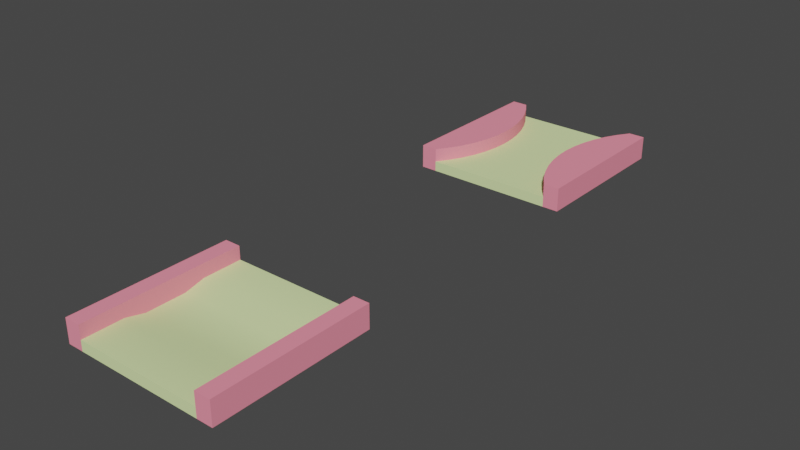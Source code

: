 # Source: some_tiles.blend  (saved by Blender 3.5.10; exported with 4.5.12 LTS)
import bpy
from mathutils import Matrix  # noqa: F401  (used for matrix-valued properties, if any)

bpy.ops.wm.read_factory_settings(use_empty=True)
scene = bpy.context.scene
scene.name = 'Scene'

# ---- collections
col_collection = bpy.data.collections.new('Collection'); scene.collection.children.link(col_collection)

# ---- materials (node trees are filled in below, after node groups)
mat_border = bpy.data.materials.new('border')
mat_border.use_transparent_shadow = False
mat_border.diffuse_color = (0.9811, 0.2823, 0.3745, 1.0)
mat_border.roughness = 1.0
mat_border.specular_intensity = 0.0
mat_green = bpy.data.materials.new('green')
mat_green.use_transparent_shadow = False
mat_green.diffuse_color = (0.7288, 0.8784, 0.4196, 1.0)
mat_green.roughness = 1.0
mat_green.specular_intensity = 0.0
mat_border_001 = bpy.data.materials.new('border.001')
mat_border_001.use_transparent_shadow = False
mat_border_001.diffuse_color = (0.9811, 0.2823, 0.3745, 1.0)
mat_border_001.roughness = 1.0
mat_border_001.specular_intensity = 0.0
mat_green_001 = bpy.data.materials.new('green.001')
mat_green_001.use_transparent_shadow = False
mat_green_001.diffuse_color = (0.7288, 0.8784, 0.4196, 1.0)
mat_green_001.roughness = 1.0
mat_green_001.specular_intensity = 0.0

# ---- material node trees
mat_border.use_nodes = True; mat_border.node_tree.nodes.clear()
_N = mat_border.node_tree.nodes; _L = mat_border.node_tree.links
n0 = _N.new('ShaderNodeBsdfPrincipled'); n0.name = 'Principled BSDF'; n0.location = (10, 300)
n0.distribution = 'GGX'
n0.subsurface_method = 'RANDOM_WALK_SKIN'
n0.inputs[0].default_value = (0.9811, 0.2823, 0.3745, 1.0)
n0.inputs[2].default_value = 1.0
n0.inputs[3].default_value = 1.45
n0.inputs[13].default_value = 0.0
n0.inputs[27].default_value = (0.0, 0.0, 0.0, 1.0)
n0.inputs[28].default_value = 1.0
n1 = _N.new('ShaderNodeOutputMaterial'); n1.name = 'Material Output'; n1.location = (300, 300)
_L.new(n0.outputs[0], n1.inputs[0])
n1.is_active_output = True
mat_green.use_nodes = True; mat_green.node_tree.nodes.clear()
_N = mat_green.node_tree.nodes; _L = mat_green.node_tree.links
n0 = _N.new('ShaderNodeBsdfPrincipled'); n0.name = 'Principled BSDF'; n0.location = (10, 300)
n0.distribution = 'GGX'
n0.subsurface_method = 'RANDOM_WALK_SKIN'
n0.inputs[0].default_value = (0.7288, 0.8784, 0.4196, 1.0)
n0.inputs[2].default_value = 1.0
n0.inputs[3].default_value = 1.45
n0.inputs[13].default_value = 0.0
n0.inputs[27].default_value = (0.0, 0.0, 0.0, 1.0)
n0.inputs[28].default_value = 1.0
n1 = _N.new('ShaderNodeOutputMaterial'); n1.name = 'Material Output'; n1.location = (300, 300)
_L.new(n0.outputs[0], n1.inputs[0])
n1.is_active_output = True
mat_border_001.use_nodes = True; mat_border_001.node_tree.nodes.clear()
_N = mat_border_001.node_tree.nodes; _L = mat_border_001.node_tree.links
n0 = _N.new('ShaderNodeBsdfPrincipled'); n0.name = 'Principled BSDF'; n0.location = (10, 300)
n0.distribution = 'GGX'
n0.subsurface_method = 'RANDOM_WALK_SKIN'
n0.inputs[0].default_value = (0.9811, 0.2823, 0.3745, 1.0)
n0.inputs[2].default_value = 1.0
n0.inputs[3].default_value = 1.45
n0.inputs[13].default_value = 0.0
n0.inputs[27].default_value = (0.0, 0.0, 0.0, 1.0)
n0.inputs[28].default_value = 1.0
n1 = _N.new('ShaderNodeOutputMaterial'); n1.name = 'Material Output'; n1.location = (300, 300)
_L.new(n0.outputs[0], n1.inputs[0])
n1.is_active_output = True
mat_green_001.use_nodes = True; mat_green_001.node_tree.nodes.clear()
_N = mat_green_001.node_tree.nodes; _L = mat_green_001.node_tree.links
n0 = _N.new('ShaderNodeBsdfPrincipled'); n0.name = 'Principled BSDF'; n0.location = (10, 300)
n0.distribution = 'GGX'
n0.subsurface_method = 'RANDOM_WALK_SKIN'
n0.inputs[0].default_value = (0.7288, 0.8784, 0.4196, 1.0)
n0.inputs[2].default_value = 1.0
n0.inputs[3].default_value = 1.45
n0.inputs[13].default_value = 0.0
n0.inputs[27].default_value = (0.0, 0.0, 0.0, 1.0)
n0.inputs[28].default_value = 1.0
n1 = _N.new('ShaderNodeOutputMaterial'); n1.name = 'Material Output'; n1.location = (300, 300)
_L.new(n0.outputs[0], n1.inputs[0])
n1.is_active_output = True

# ---- world
world_world = bpy.data.worlds.new('World'); scene.world = world_world
world_world.use_nodes = True; world_world.node_tree.nodes.clear()
_N = world_world.node_tree.nodes; _L = world_world.node_tree.links
n0 = _N.new('ShaderNodeOutputWorld'); n0.name = 'World Output'; n0.location = (300, 300)
n1 = _N.new('ShaderNodeBackground'); n1.name = 'Background'; n1.location = (10, 300)
n1.inputs[0].default_value = (0.05088, 0.05088, 0.05088, 1.0)
_L.new(n1.outputs[0], n0.inputs[0])
n0.is_active_output = True
world_world.color = (0.05088, 0.05088, 0.05088)
world_world.use_sun_shadow = False
world_world.sun_shadow_jitter_overblur = 0.0

# ---- meshes
me_crest = bpy.data.meshes.new('crest')
me_crest.from_pydata([(0.4999, 0.1467, 0.4999), (0.4, 0.0, 0.4999), (0.4999, 0.0, 0.4999), (0.4, 0.06333, 0.4999), (0.4, 0.1467, 0.4999), (0.4999, 0.0, -0.4999), (0.4999, 0.1467, -0.4999), (-0.4999, 0.1467, -0.4999), (-0.4, 0.1467, 0.4999), (-0.4, 0.1467, -0.4999), (-0.4999, 0.1467, 0.4999), (-0.4999, 0.0, 0.4999), (-0.4999, 0.0, -0.4999), (-0.4, 0.0, -0.4999), (-0.4, 0.06333, -0.4999), (0.4, 0.1467, -0.4999), (0.4, 0.06333, -0.25), (0.4, 0.06333, -0.4999), (0.4, 0.03333, -0.125), (0.4, 0.03333, 0.125), (0.4, 0.06333, 0.25), (-0.4, 0.06333, -0.25), (-0.4, 0.03333, -0.125), (-0.4, 0.03333, 0.125), (-0.4, 0.06333, 0.25), (-0.4, 0.06333, 0.4999), (-0.4, 0.0, 0.4999), (0.4, 0.0, -0.4999)], [], [(0, 1, 2), (1, 0, 3), (3, 0, 4), (0, 5, 6), (5, 0, 2), (7, 8, 9), (8, 7, 10), (11, 7, 12), (7, 11, 10), (7, 13, 12), (13, 7, 14), (14, 7, 9), (15, 0, 6), (0, 15, 4), (16, 15, 17), (15, 16, 4), (4, 16, 18), (4, 18, 19), (4, 19, 20), (4, 20, 3), (8, 14, 9), (14, 8, 21), (21, 8, 22), (22, 8, 23), (23, 8, 24), (24, 8, 25), (25, 11, 26), (11, 25, 10), (10, 25, 8), (17, 5, 27), (5, 17, 6), (6, 17, 15), (2, 27, 5), (27, 2, 1), (27, 1, 13), (13, 1, 26), (13, 26, 12), (12, 26, 11), (14, 16, 17), (16, 14, 21), (3, 26, 1), (26, 3, 25), (14, 27, 13), (27, 14, 17), (24, 3, 20), (3, 24, 25), (23, 20, 19), (20, 23, 24), (21, 18, 16), (18, 21, 22), (22, 19, 18), (19, 22, 23)])
me_crest.polygons.foreach_set('use_smooth', [True] * 52)
me_crest.polygons.foreach_set('material_index', [0, 0, 0, 0, 0, 0, 0, 0, 0, 0, 0, 0, 0, 0, 0, 0, 0, 0, 0, 0, 0, 0, 0, 0, 0, 0, 0, 0, 0, 0, 0, 0, 0, 0, 0, 0, 0, 0, 1, 1, 1, 1, 1, 1, 1, 1, 1, 1, 1, 1, 1, 1])
_k = set([(0, 2), (0, 4), (0, 6), (1, 2), (1, 26), (2, 5), (3, 4), (3, 20), (3, 25), (4, 15), (5, 6), (5, 27), (6, 15), (7, 9), (7, 10), (7, 12), (8, 9), (8, 10), (8, 25), (9, 14), (10, 11), (11, 12), (11, 26), (12, 13), (13, 27), (14, 17), (14, 21), (15, 17), (16, 17), (16, 18), (18, 19), (19, 20), (21, 22), (22, 23), (23, 24), (24, 25)])
me_crest.attributes.new('sharp_edge', 'BOOLEAN', 'EDGE').data.foreach_set('value', [ (min(e.vertices), max(e.vertices)) in _k for e in me_crest.edges])
_uv = me_crest.uv_layers.new(name='UVMap')
_uv.uv.foreach_set('vector', [0.8982, 0.0002907, 0.825, 0.05023, 0.825, 0.0002907, 0.825, 0.05023, 0.8982, 0.0002907, 0.8566, 0.05023, 0.8566, 0.05023, 0.8982, 0.0002907, 0.8982, 0.05023, 0.699, 0.8998, 0.6257, 0.4004, 0.699, 0.4004, 0.6257, 0.4004, 0.699, 0.8998, 0.6257, 0.8998, 0.6996, 0.8998, 0.7495, 0.4004, 0.7495, 0.8998, 0.7495, 0.4004, 0.6996, 0.8998, 0.6996, 0.4004, 0.8988, 0.0002907, 0.9721, 0.4997, 0.8988, 0.4997, 0.9721, 0.4997, 0.8988, 0.0002907, 0.9721, 0.0002907, 0.7512, 0.4997, 0.8244, 0.4498, 0.8244, 0.4997, 0.8244, 0.4498, 0.7512, 0.4997, 0.7928, 0.4498, 0.7928, 0.4498, 0.7512, 0.4997, 0.7512, 0.4498, 0.2442, 0.9997, 0.2942, 0.5003, 0.2942, 0.9997, 0.2942, 0.5003, 0.2442, 0.9997, 0.2442, 0.5003, 0.04191, 0.6251, 0.0002907, 0.5003, 0.04191, 0.5003, 0.0002907, 0.5003, 0.04191, 0.6251, 0.0002907, 0.9997, 0.0002907, 0.9997, 0.04191, 0.6251, 0.05689, 0.6876, 0.0002907, 0.9997, 0.05689, 0.6876, 0.05689, 0.8124, 0.0002907, 0.9997, 0.05689, 0.8124, 0.04191, 0.8749, 0.0002907, 0.9997, 0.04191, 0.8749, 0.04191, 0.9997, 0.05747, 0.5003, 0.09909, 0.9997, 0.05747, 0.9997, 0.09909, 0.9997, 0.05747, 0.5003, 0.09909, 0.8749, 0.09909, 0.8749, 0.05747, 0.5003, 0.1141, 0.8124, 0.1141, 0.8124, 0.05747, 0.5003, 0.1141, 0.6876, 0.1141, 0.6876, 0.05747, 0.5003, 0.09909, 0.6251, 0.09909, 0.6251, 0.05747, 0.5003, 0.09909, 0.5003, 0.8566, 0.4498, 0.825, 0.4997, 0.825, 0.4498, 0.825, 0.4997, 0.8566, 0.4498, 0.8982, 0.4997, 0.8982, 0.4997, 0.8566, 0.4498, 0.8982, 0.4498, 0.7928, 0.05023, 0.8244, 0.0002907, 0.8244, 0.05023, 0.8244, 0.0002907, 0.7928, 0.05023, 0.7512, 0.0002907, 0.7512, 0.0002907, 0.7928, 0.05023, 0.7512, 0.05023, 0.0002907, 0.0002907, 0.05023, 0.4997, 0.0002907, 0.4997, 0.05023, 0.4997, 0.0002907, 0.0002907, 0.05023, 0.0002907, 0.05023, 0.4997, 0.05023, 0.0002907, 0.4498, 0.4997, 0.4498, 0.4997, 0.05023, 0.0002907, 0.4498, 0.0002907, 0.4498, 0.4997, 0.4498, 0.0002907, 0.4997, 0.4997, 0.4997, 0.4997, 0.4498, 0.0002907, 0.4997, 0.0002907, 0.6257, 0.0002907, 0.7506, 0.3998, 0.6257, 0.3998, 0.7506, 0.3998, 0.6257, 0.0002907, 0.7506, 0.0002907, 0.8566, 0.05023, 0.825, 0.4498, 0.825, 0.05023, 0.825, 0.4498, 0.8566, 0.05023, 0.8566, 0.4498, 0.7928, 0.4498, 0.8244, 0.05023, 0.8244, 0.4498, 0.8244, 0.05023, 0.7928, 0.4498, 0.7928, 0.05023, 0.5003, 0.4004, 0.6251, 0.7999, 0.5003, 0.7999, 0.6251, 0.7999, 0.5003, 0.4004, 0.6251, 0.4004, 0.1789, 0.8998, 0.1147, 0.5003, 0.1789, 0.5003, 0.1147, 0.5003, 0.1789, 0.8998, 0.1147, 0.8998, 0.1794, 0.5003, 0.2436, 0.8998, 0.1794, 0.8998, 0.2436, 0.8998, 0.1794, 0.5003, 0.2436, 0.5003, 0.6251, 0.3998, 0.5003, 0.0002907, 0.6251, 0.0002907, 0.5003, 0.0002907, 0.6251, 0.3998, 0.5003, 0.3998])
me_crest.materials.append(mat_border)
me_crest.materials.append(mat_green)
me_crest.update()
me_crest.normals_split_custom_set([tuple(v) for v in zip(*[iter([-2.079e-07, 0.0, 1.0, -2.241e-07, 0.0, 1.0, 0.0, 0.0, 1.0, -2.241e-07, 0.0, 1.0, -2.079e-07, 0.0, 1.0, -5.657e-07, 0.0, 1.0, -5.657e-07, 0.0, 1.0, -2.079e-07, 0.0, 1.0, 0.0, 0.0, 1.0, 1.0, 0.0, 0.0, 1.0, 0.0, 0.0, 1.0, 0.0, 0.0, 1.0, 0.0, 0.0, 1.0, 0.0, 0.0, 1.0, 0.0, 0.0, 0.0, 1.0, 0.0, 0.0, 1.0, 0.0, 0.0, 1.0, 0.0, 0.0, 1.0, 0.0, 0.0, 1.0, 0.0, 0.0, 1.0, 0.0, -1.0, 0.0, 0.0, -1.0, 0.0, 0.0, -1.0, 0.0, 0.0, -1.0, 0.0, 0.0, -1.0, 0.0, 0.0, -1.0, 0.0, 0.0, 2.079e-07, 0.0, -1.0, 2.241e-07, 0.0, -1.0, 0.0, 0.0, -1.0, 2.241e-07, 0.0, -1.0, 2.079e-07, 0.0, -1.0, 5.657e-07, 0.0, -1.0, 5.657e-07, 0.0, -1.0, 2.079e-07, 0.0, -1.0, 0.0, 0.0, -1.0, 0.0, 1.0, 0.0, 0.0, 1.0, 0.0, 0.0, 1.0, 0.0, 0.0, 1.0, 0.0, 0.0, 1.0, 0.0, 0.0, 1.0, 0.0, -1.0, 6.962e-08, 0.0, -1.0, 0.0, 0.0, -1.0, 0.0, 0.0, -1.0, 0.0, 0.0, -1.0, 6.962e-08, 0.0, -1.0, 3.746e-08, 0.0, -1.0, 3.746e-08, 0.0, -1.0, 6.962e-08, 0.0, -1.0, 6.048e-07, 0.0, -1.0, 3.746e-08, 0.0, -1.0, 6.048e-07, 0.0, -1.0, -4.646e-07, 0.0, -1.0, 3.746e-08, 0.0, -1.0, -4.646e-07, 0.0, -1.0, 2.312e-06, 0.0, -1.0, 3.746e-08, 0.0, -1.0, 2.312e-06, 0.0, -1.0, 0.0, 0.0, 1.0, 5.512e-08, 0.0, 1.0, 0.0, 0.0, 1.0, 0.0, 0.0, 1.0, 0.0, 0.0, 1.0, 5.512e-08, 0.0, 1.0, 9.282e-08, 0.0, 1.0, 9.282e-08, 0.0, 1.0, 5.512e-08, 0.0, 1.0, 7.848e-07, 0.0, 1.0, 7.848e-07, 0.0, 1.0, 5.512e-08, 0.0, 1.0, -9.292e-07, 0.0, 1.0, -9.292e-07, 0.0, 1.0, 5.512e-08, 0.0, 1.0, 4.623e-06, 0.0, 1.0, 4.623e-06, 0.0, 1.0, 5.512e-08, 0.0, 1.0, 0.0, 0.0, 1.358e-07, 0.0, 1.0, 3.255e-07, 0.0, 1.0, 0.0, 0.0, 1.0, 3.255e-07, 0.0, 1.0, 1.358e-07, 0.0, 1.0, 2.834e-07, 0.0, 1.0, 2.834e-07, 0.0, 1.0, 1.358e-07, 0.0, 1.0, 0.0, 0.0, 1.0, -1.358e-07, 0.0, -1.0, -3.255e-07, 0.0, -1.0, 0.0, 0.0, -1.0, -3.255e-07, 0.0, -1.0, -1.358e-07, 0.0, -1.0, -2.834e-07, 0.0, -1.0, -2.834e-07, 0.0, -1.0, -1.358e-07, 0.0, -1.0, 0.0, 0.0, -1.0, 0.0, -1.0, 0.0, 0.0, -1.0, 0.0, 0.0, -1.0, 0.0, 0.0, -1.0, 0.0, 0.0, -1.0, 0.0, 0.0, -1.0, 0.0, 0.0, -1.0, 0.0, 0.0, -1.0, 0.0, 0.0, -1.0, 0.0, 0.0, -1.0, 0.0, 0.0, -1.0, 0.0, 0.0, -1.0, 0.0, 0.0, -1.0, 0.0, 0.0, -1.0, 0.0, 0.0, -1.0, 0.0, 0.0, -1.0, 0.0, 0.0, -1.0, 0.0, 0.0, -1.0, 0.0, 0.0, 1.0, 0.0, 0.0, 0.9931, 0.1175, 0.0, 1.0, 0.0, 0.0, 0.9931, 0.1175, 0.0, 1.0, 0.0, 0.0, 0.9931, 0.1175, -5.657e-07, 0.0, 1.0, 0.0, 0.0, 1.0, -2.241e-07, 0.0, 1.0, 0.0, 0.0, 1.0, -5.657e-07, 0.0, 1.0, 1.358e-07, 0.0, 1.0, 5.657e-07, 0.0, -1.0, 0.0, 0.0, -1.0, 2.241e-07, 0.0, -1.0, 0.0, 0.0, -1.0, 5.657e-07, 0.0, -1.0, -1.358e-07, 0.0, -1.0, 0.0, 0.9931, -0.1175, 0.0, 1.0, 0.0, 0.0, 0.9931, -0.1175, 0.0, 1.0, 0.0, 0.0, 0.9931, -0.1175, 0.0, 1.0, 0.0, 0.0, 0.9931, -0.1175, 0.0, 0.9931, -0.1175, 0.0, 0.9931, -0.1175, 0.0, 0.9931, -0.1175, 0.0, 0.9931, -0.1175, 0.0, 0.9931, -0.1175, 0.0, 0.9931, 0.1175, 0.0, 0.9931, 0.1175, 0.0, 0.9931, 0.1175, 0.0, 0.9931, 0.1175, 0.0, 0.9931, 0.1175, 0.0, 0.9931, 0.1175, 0.0, 0.9931, 0.1175, 0.0, 0.9931, -0.1175, 0.0, 0.9931, 0.1175, 0.0, 0.9931, -0.1175, 0.0, 0.9931, 0.1175, 0.0, 0.9931, -0.1175])] * 3)])
me_narrowround = bpy.data.meshes.new('narrowRound')
me_narrowround.from_pydata([(0.4999, 0.1467, 0.4999), (0.4, 0.0, 0.4999), (0.4999, 0.0, 0.4999), (0.4, 0.06333, 0.4999), (0.4, 0.1467, 0.4999), (0.4, 0.0, -0.4999), (0.4999, 0.0, -0.4999), (-0.4, 0.0, -0.4999), (-0.4, 0.0, 0.4999), (-0.4999, 0.0, -0.4999), (-0.4999, 0.0, 0.4999), (0.4999, 0.1467, -0.4999), (-0.4999, 0.1467, -0.4999), (-0.4999, 0.1467, 0.4999), (-0.4, 0.06333, -0.4999), (-0.4, 0.1467, -0.4999), (-0.4, 0.06333, 0.4999), (-0.4, 0.1467, 0.4999), (0.4, 0.06333, -0.4999), (0.4, 0.1467, -0.4999), (-0.2381, 0.1467, -0.08919), (-0.2381, 0.1467, 0.08919), (-0.2333, 0.1467, -7.219e-16), (-0.2524, 0.1467, -0.1774), (-0.2524, 0.1467, 0.1774), (-0.2761, 0.1467, -0.2635), (-0.2761, 0.1467, 0.2635), (-0.3088, 0.1467, -0.3466), (-0.3088, 0.1467, 0.3466), (-0.3503, 0.1467, -0.4257), (-0.3503, 0.1467, 0.4257), (-0.3503, 0.06333, 0.4257), (-0.3088, 0.06333, 0.3466), (-0.2761, 0.06333, 0.2635), (-0.2524, 0.06333, 0.1774), (-0.2381, 0.06333, 0.08919), (-0.2333, 0.06333, -7.219e-16), (-0.2381, 0.06333, -0.08919), (-0.2524, 0.06333, -0.1774), (-0.2761, 0.06333, -0.2635), (-0.3088, 0.06333, -0.3466), (-0.3503, 0.06333, -0.4257), (0.3503, 0.1467, -0.4257), (0.3503, 0.1467, 0.4257), (0.3088, 0.1467, -0.3466), (0.3088, 0.1467, 0.3466), (0.2761, 0.1467, -0.2635), (0.2761, 0.1467, 0.2635), (0.2524, 0.1467, -0.1774), (0.2524, 0.1467, 0.1774), (0.2381, 0.1467, -0.08919), (0.2381, 0.1467, 0.08919), (0.2333, 0.1467, 1.444e-15), (0.3503, 0.06333, -0.4257), (0.3088, 0.06333, -0.3466), (0.2761, 0.06333, -0.2635), (0.2524, 0.06333, -0.1774), (0.2381, 0.06333, -0.08919), (0.2333, 0.06333, 1.444e-15), (0.2381, 0.06333, 0.08919), (0.2524, 0.06333, 0.1774), (0.2761, 0.06333, 0.2635), (0.3088, 0.06333, 0.3466), (0.3503, 0.06333, 0.4257)], [], [(0, 1, 2), (1, 0, 3), (3, 0, 4), (2, 5, 6), (5, 2, 1), (5, 1, 7), (7, 1, 8), (7, 8, 9), (9, 8, 10), (0, 6, 11), (6, 0, 2), (10, 12, 9), (12, 10, 13), (12, 7, 9), (7, 12, 14), (14, 12, 15), (16, 10, 8), (10, 16, 13), (13, 16, 17), (18, 6, 5), (6, 18, 11), (11, 18, 19), (20, 21, 22), (21, 20, 23), (21, 23, 24), (24, 23, 25), (24, 25, 26), (26, 25, 27), (26, 27, 28), (28, 27, 29), (28, 29, 30), (30, 29, 15), (30, 15, 17), (17, 15, 12), (17, 12, 13), (17, 31, 30), (31, 17, 16), (30, 32, 28), (32, 30, 31), (28, 33, 26), (33, 28, 32), (26, 34, 24), (34, 26, 33), (24, 35, 21), (35, 24, 34), (21, 36, 22), (36, 21, 35), (22, 37, 20), (37, 22, 36), (20, 38, 23), (38, 20, 37), (23, 39, 25), (39, 23, 38), (25, 40, 27), (40, 25, 39), (27, 41, 29), (41, 27, 40), (29, 14, 15), (14, 29, 41), (19, 0, 11), (0, 19, 4), (4, 19, 42), (4, 42, 43), (43, 42, 44), (43, 44, 45), (45, 44, 46), (45, 46, 47), (47, 46, 48), (47, 48, 49), (49, 48, 50), (49, 50, 51), (51, 50, 52), (53, 19, 18), (19, 53, 42), (54, 42, 53), (42, 54, 44), (55, 44, 54), (44, 55, 46), (56, 46, 55), (46, 56, 48), (57, 48, 56), (48, 57, 50), (58, 50, 57), (50, 58, 52), (59, 52, 58), (52, 59, 51), (60, 51, 59), (51, 60, 49), (61, 49, 60), (49, 61, 47), (62, 47, 61), (47, 62, 45), (63, 45, 62), (45, 63, 43), (3, 43, 63), (43, 3, 4), (3, 8, 1), (8, 3, 16), (14, 5, 7), (5, 14, 18), (14, 53, 18), (53, 14, 54), (54, 14, 55), (55, 14, 56), (56, 14, 57), (57, 14, 58), (58, 14, 41), (58, 41, 40), (58, 40, 39), (58, 39, 38), (58, 38, 37), (58, 37, 36), (35, 58, 36), (34, 58, 35), (33, 58, 34), (32, 58, 33), (31, 58, 32), (16, 58, 31), (16, 59, 58), (16, 60, 59), (16, 61, 60), (16, 62, 61), (16, 63, 62), (63, 16, 3)])
me_narrowround.polygons.foreach_set('use_smooth', [True] * 124)
me_narrowround.polygons.foreach_set('material_index', [0, 0, 0, 0, 0, 0, 0, 0, 0, 0, 0, 0, 0, 0, 0, 0, 0, 0, 0, 0, 0, 0, 0, 0, 0, 0, 0, 0, 0, 0, 0, 0, 0, 0, 0, 0, 0, 0, 0, 0, 0, 0, 0, 0, 0, 0, 0, 0, 0, 0, 0, 0, 0, 0, 0, 0, 0, 0, 0, 0, 0, 0, 0, 0, 0, 0, 0, 0, 0, 0, 0, 0, 0, 0, 0, 0, 0, 0, 0, 0, 0, 0, 0, 0, 0, 0, 0, 0, 0, 0, 0, 0, 0, 0, 0, 0, 1, 1, 1, 1, 1, 1, 1, 1, 1, 1, 1, 1, 1, 1, 1, 1, 1, 1, 1, 1, 1, 1, 1, 1, 1, 1, 1, 1])
_k = set([(0, 2), (0, 4), (0, 11), (1, 2), (1, 8), (2, 6), (3, 4), (3, 16), (3, 63), (4, 43), (5, 6), (5, 7), (6, 11), (7, 9), (8, 10), (9, 10), (9, 12), (10, 13), (11, 19), (12, 13), (12, 15), (13, 17), (14, 15), (14, 18), (14, 41), (15, 29), (16, 17), (16, 31), (17, 30), (18, 19), (18, 53), (19, 42), (20, 22), (20, 23), (21, 22), (21, 24), (23, 25), (24, 26), (25, 27), (26, 28), (27, 29), (28, 30), (31, 32), (32, 33), (33, 34), (34, 35), (35, 36), (36, 37), (37, 38), (38, 39), (39, 40), (40, 41), (42, 44), (43, 45), (44, 46), (45, 47), (46, 48), (47, 49), (48, 50), (49, 51), (50, 52), (51, 52), (53, 54), (54, 55), (55, 56), (56, 57), (57, 58), (58, 59), (59, 60), (60, 61), (61, 62), (62, 63)])
me_narrowround.attributes.new('sharp_edge', 'BOOLEAN', 'EDGE').data.foreach_set('value', [ (min(e.vertices), max(e.vertices)) in _k for e in me_narrowround.edges])
_uv = me_narrowround.uv_layers.new(name='UVMap')
_uv.uv.foreach_set('vector', [0.07292, 0.2176, 6.594e-05, 0.2701, 0.004213, 0.1954, 6.594e-05, 0.2701, 0.07292, 0.2176, 0.04249, 0.2684, 0.04249, 0.2684, 0.07292, 0.2176, 0.08202, 0.2473, 19.68, 19.68, 15.75, -19.68, 19.68, -19.68, 15.75, -19.68, 19.68, 19.68, 15.75, 19.68, 15.75, -19.68, 15.75, 19.68, -15.75, -19.68, -15.75, -19.68, 15.75, 19.68, -15.75, 19.68, -15.75, -19.68, -15.75, 19.68, -19.68, -19.68, -19.68, -19.68, -15.75, 19.68, -19.68, 19.68, 0.07292, 0.2176, 0.3824, 6.594e-05, 0.4154, 0.06938, 0.3824, 6.594e-05, 0.07292, 0.2176, 0.004213, 0.1954, 19.68, 0.0, -19.68, 5.774, -19.68, 0.0, 0.4002, 0.9999, 0.0238, 0.873, 0.08719, 0.8498, 19.68, 5.774, 15.75, -6.311e-31, 19.68, -6.311e-31, 15.75, -6.311e-31, 19.68, 5.774, 15.75, 2.493, 0.4351, 0.9495, 0.4002, 0.9999, 0.4032, 0.9568, 0.06359, 0.8044, 0.0238, 0.873, 0.02116, 0.806, 0.0238, 0.873, 0.06359, 0.8044, 0.08719, 0.8498, 0.08719, 0.8498, 0.06359, 0.8044, 0.09654, 0.824, -15.75, 2.493, -19.68, 1.537e-14, -15.75, 1.537e-14, -19.68, 1.537e-14, -15.75, 2.493, -19.68, 5.774, -19.68, 5.774, -15.75, 2.493, -15.75, 5.774, 0.3025, 0.8497, 0.2467, 0.8248, 0.2754, 0.8358, 0.2467, 0.8248, 0.3025, 0.8497, 0.3279, 0.8665, 0.2467, 0.8248, 0.3279, 0.8665, 0.2166, 0.8168, 0.2166, 0.8168, 0.3279, 0.8665, 0.3515, 0.8861, 0.2166, 0.8168, 0.3515, 0.8861, 0.185, 0.812, 0.185, 0.812, 0.3515, 0.8861, 0.3728, 0.9081, 0.185, 0.812, 0.3728, 0.9081, 0.1525, 0.8107, 0.1525, 0.8107, 0.3728, 0.9081, 0.3911, 0.9322, 0.1525, 0.8107, 0.3911, 0.9322, 0.1217, 0.8139, 0.1217, 0.8139, 0.3911, 0.9322, 0.4032, 0.9568, 0.1217, 0.8139, 0.4032, 0.9568, 0.09654, 0.824, 0.09654, 0.824, 0.4032, 0.9568, 0.4002, 0.9999, 0.09654, 0.824, 0.4002, 0.9999, 0.08719, 0.8498, 0.09654, 0.824, 0.1083, 0.7791, 0.1217, 0.8139, 0.1083, 0.7791, 0.09654, 0.824, 0.06359, 0.8044, 0.1217, 0.8139, 0.1511, 0.7757, 0.1525, 0.8107, 0.1511, 0.7757, 0.1217, 0.8139, 0.1083, 0.7791, 0.1525, 0.8107, 0.1887, 0.7794, 0.185, 0.812, 0.1887, 0.7794, 0.1525, 0.8107, 0.1511, 0.7757, 0.185, 0.812, 0.2233, 0.7863, 0.2166, 0.8168, 0.2233, 0.7863, 0.185, 0.812, 0.1887, 0.7794, 0.2166, 0.8168, 0.2562, 0.7958, 0.2467, 0.8248, 0.2562, 0.7958, 0.2166, 0.8168, 0.2233, 0.7863, 0.2467, 0.8248, 0.2876, 0.8082, 0.2754, 0.8358, 0.2876, 0.8082, 0.2467, 0.8248, 0.2562, 0.7958, 0.2754, 0.8358, 0.3175, 0.8237, 0.3025, 0.8497, 0.3175, 0.8237, 0.2754, 0.8358, 0.2876, 0.8082, 0.3025, 0.8497, 0.3457, 0.8422, 0.3279, 0.8665, 0.3457, 0.8422, 0.3025, 0.8497, 0.3175, 0.8237, 0.3279, 0.8665, 0.3719, 0.8635, 0.3515, 0.8861, 0.3719, 0.8635, 0.3279, 0.8665, 0.3457, 0.8422, 0.3515, 0.8861, 0.3961, 0.8879, 0.3728, 0.9081, 0.3961, 0.8879, 0.3515, 0.8861, 0.3719, 0.8635, 0.3728, 0.9081, 0.4179, 0.9159, 0.3911, 0.9322, 0.4179, 0.9159, 0.3728, 0.9081, 0.3961, 0.8879, 0.3911, 0.9322, 0.4351, 0.9495, 0.4032, 0.9568, 0.4351, 0.9495, 0.3911, 0.9322, 0.4179, 0.9159, 0.4351, 0.1171, 0.07292, 0.2176, 0.4154, 0.06938, 0.07292, 0.2176, 0.4351, 0.1171, 0.08202, 0.2473, 0.08202, 0.2473, 0.4351, 0.1171, 0.412, 0.1493, 0.08202, 0.2473, 0.412, 0.1493, 0.1067, 0.2597, 0.1067, 0.2597, 0.412, 0.1493, 0.389, 0.1745, 0.1067, 0.2597, 0.389, 0.1745, 0.1404, 0.2643, 0.1404, 0.2643, 0.389, 0.1745, 0.3634, 0.197, 0.1404, 0.2643, 0.3634, 0.197, 0.1745, 0.2653, 0.1745, 0.2653, 0.3634, 0.197, 0.3356, 0.2166, 0.1745, 0.2653, 0.3356, 0.2166, 0.2084, 0.2626, 0.2084, 0.2626, 0.3356, 0.2166, 0.3058, 0.2332, 0.2084, 0.2626, 0.3058, 0.2332, 0.2419, 0.2563, 0.2419, 0.2563, 0.3058, 0.2332, 0.2745, 0.2464, -21.6, 2.493, -25.12, 5.774, -25.12, 2.493, -25.12, 5.774, -21.6, 2.493, -21.6, 5.774, -17.73, 2.493, -21.25, 5.774, -21.25, 2.493, -21.25, 5.774, -17.73, 2.493, -17.73, 5.774, -13.64, 2.493, -17.15, 5.774, -17.15, 2.493, -17.15, 5.774, -13.64, 2.493, -13.64, 5.774, -9.366, 2.493, -12.88, 5.774, -12.88, 2.493, -12.88, 5.774, -9.366, 2.493, -9.366, 5.774, -4.968, 2.493, -8.484, 5.774, -8.484, 2.493, -8.484, 5.774, -4.968, 2.493, -4.968, 5.774, -0.4923, 2.493, -4.009, 5.774, -4.009, 2.493, -4.009, 5.774, -0.4923, 2.493, -0.4923, 5.774, 4.009, 2.493, 0.4923, 5.774, 0.4923, 2.493, 0.4923, 5.774, 4.009, 2.493, 4.009, 5.774, 8.484, 2.493, 4.968, 5.774, 4.968, 2.493, 4.968, 5.774, 8.484, 2.493, 8.484, 5.774, 12.88, 2.493, 9.366, 5.774, 9.366, 2.493, 9.366, 5.774, 12.88, 2.493, 12.88, 5.774, 17.15, 2.493, 13.64, 5.774, 13.64, 2.493, 13.64, 5.774, 17.15, 2.493, 17.15, 5.774, 21.25, 2.493, 17.73, 5.774, 17.73, 2.493, 17.73, 5.774, 21.25, 2.493, 21.25, 5.774, 25.12, 2.493, 21.6, 5.774, 21.6, 2.493, 0.1067, 0.2597, 0.04249, 0.2684, 0.08202, 0.2473, 0.04249, 0.2684, 0.02116, 0.806, 6.594e-05, 0.2701, 0.02116, 0.806, 0.04249, 0.2684, 0.06359, 0.8044, 15.75, 2.493, -15.75, 1.537e-14, 15.75, -6.311e-31, -15.75, 1.537e-14, 15.75, 2.493, -15.75, 2.493, 15.75, -19.68, -13.79, -16.76, -15.75, -19.68, -13.79, -16.76, 15.75, -19.68, -12.16, -13.65, -12.16, -13.65, 15.75, -19.68, -10.87, -10.37, -10.87, -10.37, 15.75, -19.68, -9.937, -6.983, -9.937, -6.983, 15.75, -19.68, -9.374, -3.512, -9.374, -3.512, 15.75, -19.68, -9.185, 5.684e-14, -9.185, 5.684e-14, 15.75, -19.68, 13.79, -16.76, -9.185, 5.684e-14, 13.79, -16.76, 12.16, -13.65, -9.185, 5.684e-14, 12.16, -13.65, 10.87, -10.37, -9.185, 5.684e-14, 10.87, -10.37, 9.937, -6.983, -9.185, 5.684e-14, 9.937, -6.983, 9.374, -3.512, -9.185, 5.684e-14, 9.374, -3.512, 9.185, -2.842e-14, 9.374, 3.512, -9.185, 5.684e-14, 9.185, -2.842e-14, 9.937, 6.983, -9.185, 5.684e-14, 9.374, 3.512, 10.87, 10.37, -9.185, 5.684e-14, 9.937, 6.983, 12.16, 13.65, -9.185, 5.684e-14, 10.87, 10.37, 13.79, 16.76, -9.185, 5.684e-14, 12.16, 13.65, 15.75, 19.68, -9.185, 5.684e-14, 13.79, 16.76, 15.75, 19.68, -9.374, 3.512, -9.185, 5.684e-14, 15.75, 19.68, -9.937, 6.983, -9.374, 3.512, 15.75, 19.68, -10.87, 10.37, -9.937, 6.983, 15.75, 19.68, -12.16, 13.65, -10.87, 10.37, 15.75, 19.68, -13.79, 16.76, -12.16, 13.65, -13.79, 16.76, 15.75, 19.68, -15.75, 19.68])
me_narrowround.materials.append(mat_border_001)
me_narrowround.materials.append(mat_green_001)
me_narrowround.update()
me_narrowround.normals_split_custom_set([tuple(v) for v in zip(*[iter([-2.079e-07, 0.0, 1.0, -2.241e-07, 0.0, 1.0, 0.0, 0.0, 1.0, -2.241e-07, 0.0, 1.0, -2.079e-07, 0.0, 1.0, -5.657e-07, 0.0, 1.0, -5.657e-07, 0.0, 1.0, -2.079e-07, 0.0, 1.0, 0.0, 0.0, 1.0, 0.0, -1.0, 0.0, 0.0, -1.0, 0.0, 0.0, -1.0, 0.0, 0.0, -1.0, 0.0, 0.0, -1.0, 0.0, 0.0, -1.0, 0.0, 0.0, -1.0, 0.0, 0.0, -1.0, 0.0, 0.0, -1.0, 0.0, 0.0, -1.0, 0.0, 0.0, -1.0, 0.0, 0.0, -1.0, 0.0, 0.0, -1.0, 0.0, 0.0, -1.0, 0.0, 0.0, -1.0, 0.0, 0.0, -1.0, 0.0, 0.0, -1.0, 0.0, 0.0, -1.0, 0.0, 1.0, 0.0, 0.0, 1.0, 0.0, 0.0, 1.0, 0.0, 0.0, 1.0, 0.0, 0.0, 1.0, 0.0, 0.0, 1.0, 0.0, 0.0, -1.0, 0.0, 0.0, -1.0, 0.0, 0.0, -1.0, 0.0, 0.0, -1.0, 0.0, 0.0, -1.0, 0.0, 0.0, -1.0, 0.0, 0.0, 2.079e-07, 0.0, -1.0, 2.241e-07, 0.0, -1.0, 0.0, 0.0, -1.0, 2.241e-07, 0.0, -1.0, 2.079e-07, 0.0, -1.0, 5.657e-07, 0.0, -1.0, 5.657e-07, 0.0, -1.0, 2.079e-07, 0.0, -1.0, 0.0, 0.0, -1.0, 1.358e-07, 0.0, 1.0, 3.255e-07, 0.0, 1.0, 0.0, 0.0, 1.0, 3.255e-07, 0.0, 1.0, 1.358e-07, 0.0, 1.0, 2.834e-07, 0.0, 1.0, 2.834e-07, 0.0, 1.0, 1.358e-07, 0.0, 1.0, 0.0, 0.0, 1.0, -1.358e-07, 0.0, -1.0, -3.255e-07, 0.0, -1.0, 0.0, 0.0, -1.0, -3.255e-07, 0.0, -1.0, -1.358e-07, 0.0, -1.0, -2.834e-07, 0.0, -1.0, -2.834e-07, 0.0, -1.0, -1.358e-07, 0.0, -1.0, 0.0, 0.0, -1.0, 0.0, 1.0, 0.0, 0.0, 1.0, 0.0, 0.0, 1.0, 0.0, 0.0, 1.0, 0.0, 0.0, 1.0, 0.0, 0.0, 1.0, 0.0, 0.0, 1.0, 0.0, 0.0, 1.0, 0.0, 0.0, 1.0, 0.0, 0.0, 1.0, 0.0, 0.0, 1.0, 0.0, 0.0, 1.0, 0.0, 0.0, 1.0, 0.0, 0.0, 1.0, 0.0, 0.0, 1.0, 0.0, 0.0, 1.0, 0.0, 0.0, 1.0, 0.0, 0.0, 1.0, 0.0, 0.0, 1.0, 0.0, 0.0, 1.0, 0.0, 0.0, 1.0, 0.0, 0.0, 1.0, 0.0, 0.0, 1.0, 0.0, 0.0, 1.0, 0.0, 0.0, 1.0, 0.0, 0.0, 1.0, 0.0, 0.0, 1.0, 0.0, 0.0, 1.0, 0.0, 0.0, 1.0, 0.0, 0.0, 1.0, 0.0, 0.0, 1.0, 0.0, 0.0, 1.0, 0.0, 0.0, 1.0, 0.0, 0.0, 1.0, 0.0, 0.0, 1.0, 0.0, 0.0, 1.0, 0.0, 0.0, 1.0, 0.0, 0.0, 1.0, 0.0, 0.0, 1.0, 0.0, 0.831, 0.0, 0.5563, 0.8596, 0.0, 0.5109, 0.8596, 0.0, 0.5109, 0.8596, 0.0, 0.5109, 0.831, 0.0, 0.5563, 0.831, 0.0, 0.5563, 0.8596, 0.0, 0.5109, 0.9094, 0.0, 0.416, 0.9094, 0.0, 0.416, 0.9094, 0.0, 0.416, 0.8596, 0.0, 0.5109, 0.8596, 0.0, 0.5109, 0.9094, 0.0, 0.416, 0.9487, 0.0, 0.3162, 0.9487, 0.0, 0.3162, 0.9487, 0.0, 0.3162, 0.9094, 0.0, 0.416, 0.9094, 0.0, 0.416, 0.9487, 0.0, 0.3162, 0.9771, 0.0, 0.2129, 0.9771, 0.0, 0.2129, 0.9771, 0.0, 0.2129, 0.9487, 0.0, 0.3162, 0.9487, 0.0, 0.3162, 0.9771, 0.0, 0.2129, 0.9943, 0.0, 0.107, 0.9943, 0.0, 0.107, 0.9943, 0.0, 0.107, 0.9771, 0.0, 0.2129, 0.9771, 0.0, 0.2129, 0.9943, 0.0, 0.107, 1.0, 0.0, 1.478e-06, 1.0, 0.0, -1.483e-06, 1.0, 0.0, 1.478e-06, 0.9943, 0.0, 0.107, 0.9943, 0.0, 0.107, 1.0, 0.0, -1.483e-06, 0.9943, 0.0, -0.107, 0.9943, 0.0, -0.107, 0.9943, 0.0, -0.107, 1.0, 0.0, -1.483e-06, 1.0, 0.0, 1.478e-06, 0.9943, 0.0, -0.107, 0.9771, 0.0, -0.2129, 0.9771, 0.0, -0.2129, 0.9771, 0.0, -0.2129, 0.9943, 0.0, -0.107, 0.9943, 0.0, -0.107, 0.9771, 0.0, -0.2129, 0.9487, 0.0, -0.3162, 0.9487, 0.0, -0.3162, 0.9487, 0.0, -0.3162, 0.9771, 0.0, -0.2129, 0.9771, 0.0, -0.2129, 0.9487, 0.0, -0.3162, 0.9094, 0.0, -0.416, 0.9094, 0.0, -0.416, 0.9094, 0.0, -0.416, 0.9487, 0.0, -0.3162, 0.9487, 0.0, -0.3162, 0.9094, 0.0, -0.416, 0.8596, 0.0, -0.5109, 0.8596, 0.0, -0.5109, 0.8596, 0.0, -0.5109, 0.9094, 0.0, -0.416, 0.9094, 0.0, -0.416, 0.8596, 0.0, -0.5109, 0.831, 0.0, -0.5563, 0.831, 0.0, -0.5563, 0.831, 0.0, -0.5563, 0.8596, 0.0, -0.5109, 0.8596, 0.0, -0.5109, 0.0, 1.0, 0.0, 0.0, 1.0, 0.0, 0.0, 1.0, 0.0, 0.0, 1.0, 0.0, 0.0, 1.0, 0.0, 0.0, 1.0, 0.0, 0.0, 1.0, 0.0, 0.0, 1.0, 0.0, 0.0, 1.0, 0.0, 0.0, 1.0, 0.0, 0.0, 1.0, 0.0, 0.0, 1.0, 0.0, 0.0, 1.0, 0.0, 0.0, 1.0, 0.0, 0.0, 1.0, 0.0, 0.0, 1.0, 0.0, 0.0, 1.0, 0.0, 0.0, 1.0, 0.0, 0.0, 1.0, 0.0, 0.0, 1.0, 0.0, 0.0, 1.0, 0.0, 0.0, 1.0, 0.0, 0.0, 1.0, 0.0, 0.0, 1.0, 0.0, 0.0, 1.0, 0.0, 0.0, 1.0, 0.0, 0.0, 1.0, 0.0, 0.0, 1.0, 0.0, 0.0, 1.0, 0.0, 0.0, 1.0, 0.0, 0.0, 1.0, 0.0, 0.0, 1.0, 0.0, 0.0, 1.0, 0.0, 0.0, 1.0, 0.0, 0.0, 1.0, 0.0, 0.0, 1.0, 0.0, 0.0, 1.0, 0.0, 0.0, 1.0, 0.0, 0.0, 1.0, 0.0, -0.8596, 0.0, -0.5109, -0.831, 0.0, -0.5563, -0.831, 0.0, -0.5563, -0.831, 0.0, -0.5563, -0.8596, 0.0, -0.5109, -0.8596, 0.0, -0.5109, -0.9094, 0.0, -0.416, -0.8596, 0.0, -0.5109, -0.8596, 0.0, -0.5109, -0.8596, 0.0, -0.5109, -0.9094, 0.0, -0.416, -0.9094, 0.0, -0.416, -0.9487, 0.0, -0.3162, -0.9094, 0.0, -0.416, -0.9094, 0.0, -0.416, -0.9094, 0.0, -0.416, -0.9487, 0.0, -0.3162, -0.9487, 0.0, -0.3162, -0.9771, 0.0, -0.2129, -0.9487, 0.0, -0.3162, -0.9487, 0.0, -0.3162, -0.9487, 0.0, -0.3162, -0.9771, 0.0, -0.2129, -0.9771, 0.0, -0.2129, -0.9943, 0.0, -0.107, -0.9771, 0.0, -0.2129, -0.9771, 0.0, -0.2129, -0.9771, 0.0, -0.2129, -0.9943, 0.0, -0.107, -0.9943, 0.0, -0.107, -1.0, 0.0, -1.478e-06, -0.9943, 0.0, -0.107, -0.9943, 0.0, -0.107, -0.9943, 0.0, -0.107, -1.0, 0.0, -1.478e-06, -1.0, 0.0, 1.483e-06, -0.9943, 0.0, 0.107, -1.0, 0.0, 1.483e-06, -1.0, 0.0, -1.478e-06, -1.0, 0.0, 1.483e-06, -0.9943, 0.0, 0.107, -0.9943, 0.0, 0.107, -0.9771, 0.0, 0.2129, -0.9943, 0.0, 0.107, -0.9943, 0.0, 0.107, -0.9943, 0.0, 0.107, -0.9771, 0.0, 0.2129, -0.9771, 0.0, 0.2129, -0.9487, 0.0, 0.3162, -0.9771, 0.0, 0.2129, -0.9771, 0.0, 0.2129, -0.9771, 0.0, 0.2129, -0.9487, 0.0, 0.3162, -0.9487, 0.0, 0.3162, -0.9094, 0.0, 0.416, -0.9487, 0.0, 0.3162, -0.9487, 0.0, 0.3162, -0.9487, 0.0, 0.3162, -0.9094, 0.0, 0.416, -0.9094, 0.0, 0.416, -0.8596, 0.0, 0.5109, -0.9094, 0.0, 0.416, -0.9094, 0.0, 0.416, -0.9094, 0.0, 0.416, -0.8596, 0.0, 0.5109, -0.8596, 0.0, 0.5109, -0.831, 0.0, 0.5563, -0.8596, 0.0, 0.5109, -0.8596, 0.0, 0.5109, -0.8596, 0.0, 0.5109, -0.831, 0.0, 0.5563, -0.831, 0.0, 0.5563, -5.657e-07, 0.0, 1.0, 0.0, 0.0, 1.0, -2.241e-07, 0.0, 1.0, 0.0, 0.0, 1.0, -5.657e-07, 0.0, 1.0, 1.358e-07, 0.0, 1.0, 5.657e-07, 0.0, -1.0, 0.0, 0.0, -1.0, 2.241e-07, 0.0, -1.0, 0.0, 0.0, -1.0, 5.657e-07, 0.0, -1.0, -1.358e-07, 0.0, -1.0, 0.0, 1.0, -3.742e-08, 0.0, 1.0, -2.489e-08, 0.0, 1.0, -3.921e-08, 0.0, 1.0, -2.489e-08, 0.0, 1.0, -3.742e-08, 0.0, 1.0, 0.0, 0.0, 1.0, 0.0, 0.0, 1.0, -3.742e-08, 0.0, 1.0, 0.0, 0.0, 1.0, 0.0, 0.0, 1.0, -3.742e-08, 0.0, 1.0, 0.0, 0.0, 1.0, 0.0, 0.0, 1.0, -3.742e-08, 0.0, 1.0, 0.0, 0.0, 1.0, 0.0, 0.0, 1.0, -3.742e-08, 0.0, 1.0, 5.641e-09, 0.0, 1.0, 5.641e-09, 0.0, 1.0, -3.742e-08, 0.0, 1.0, -8.794e-08, 0.0, 1.0, 5.641e-09, 0.0, 1.0, -8.794e-08, 0.0, 1.0, 1.584e-08, 0.0, 1.0, 5.641e-09, 0.0, 1.0, 1.584e-08, 0.0, 1.0, 2.131e-08, 0.0, 1.0, 5.641e-09, 0.0, 1.0, 2.131e-08, 0.0, 1.0, 1.032e-08, 0.0, 1.0, 5.641e-09, 0.0, 1.0, 1.032e-08, 0.0, 1.0, -4.157e-08, 0.0, 1.0, 5.641e-09, 0.0, 1.0, -4.157e-08, 0.0, 1.0, -9.091e-09, 0.0, 1.0, 5.461e-08, 0.0, 1.0, 5.641e-09, 0.0, 1.0, -9.091e-09, 0.0, 1.0, 3.016e-08, 0.0, 1.0, 5.641e-09, 0.0, 1.0, 5.461e-08, 0.0, 1.0, 0.0, 0.0, 1.0, 5.641e-09, 0.0, 1.0, 3.016e-08, 0.0, 1.0, 0.0, 0.0, 1.0, 5.641e-09, 0.0, 1.0, 0.0, 0.0, 1.0, 0.0, 0.0, 1.0, 5.641e-09, 0.0, 1.0, 0.0, 0.0, 1.0, -6.304e-09, 0.0, 1.0, 5.641e-09, 0.0, 1.0, 0.0, 0.0, 1.0, -6.304e-09, 0.0, 1.0, 2.392e-10, 0.0, 1.0, 5.641e-09, 0.0, 1.0, -6.304e-09, 0.0, 1.0, -2.378e-08, 0.0, 1.0, 2.392e-10, 0.0, 1.0, -6.304e-09, 0.0, 1.0, -1.649e-08, 0.0, 1.0, -2.378e-08, 0.0, 1.0, -6.304e-09, 0.0, 1.0, -7.383e-09, 0.0, 1.0, -1.649e-08, 0.0, 1.0, -6.304e-09, 0.0, 1.0, -2.724e-09, 0.0, 1.0, -7.383e-09, 0.0, 1.0, -2.724e-09, 0.0, 1.0, -6.304e-09, 0.0, 1.0, 0.0])] * 3)])

# ---- objects
ob_crest = bpy.data.objects.new('crest', me_crest)
ob_narrowround = bpy.data.objects.new('narrowRound', me_narrowround)

# ---- transforms, parenting, visibility, modifiers, constraints
ob_crest.location = (0.0, -2.656, 0.0)
ob_crest.rotation_euler = (1.571, -0.0, 0.0)
ob_narrowround.location = (0.0, 0.0, 0.0)
ob_narrowround.rotation_euler = (1.571, -0.0, 0.0)

# ---- collection membership
col_collection.objects.link(ob_crest)
col_collection.objects.link(ob_narrowround)

# ---- scene / render settings (as saved in the file)
scene.frame_start = 1; scene.frame_end = 250; scene.frame_set(16)
scene.render.engine = 'BLENDER_EEVEE_NEXT'
scene.cycles.sampling_pattern = 'TABULATED_SOBOL'
scene.view_settings.view_transform = 'Filmic'
bpy.context.view_layer.update()

# ---- added for rendering (the .blend has no active camera and no usable light): camera, sun
cam_auto = bpy.data.cameras.new('AutoCamera')
cam_auto.lens = 50.0
cam_auto.sensor_width = 36.0
cam_auto.clip_end = 1000.0
ob_auto_camera = bpy.data.objects.new('AutoCamera', cam_auto)
scene.collection.objects.link(ob_auto_camera)
ob_auto_camera.location = (3.50958, -5.5396, 2.88099)
ob_auto_camera.rotation_euler = (1.09748, -7.21219e-08, 0.694738)
scene.camera = ob_auto_camera
light_auto_sun = bpy.data.lights.new('AutoSun', 'SUN')
light_auto_sun.energy = 3.0
light_auto_sun.angle = 0.0523599
ob_auto_sun = bpy.data.objects.new('AutoSun', light_auto_sun)
scene.collection.objects.link(ob_auto_sun)
ob_auto_sun.rotation_euler = (0.872665, 0.174533, 0.523599)
bpy.context.view_layer.update()
